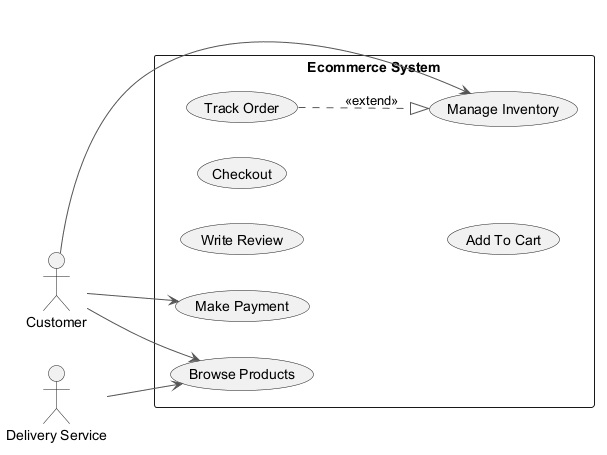

The diagram above was rendered by PlantUML. Its source (embedded in the PNG):
@startuml
skinparam backgroundColor #FFFFFF
skinparam classBackgroundColor #F1F8E9
skinparam classBorderColor #33691E
skinparam ArrowColor #555555
left to right direction
actor "Customer" as Customer
actor "Delivery Service" as DeliveryService
rectangle "Ecommerce System" {
  usecase "Manage Inventory" as UC_ManageInventory
  usecase "Write Review" as UC_WriteReview
  usecase "Checkout" as UC_Checkout
  usecase "Track Order" as UC_TrackOrder
  usecase "Add To Cart" as UC_AddToCart
  usecase "Make Payment" as UC_MakePayment
  usecase "Browse Products" as UC_BrowseProducts
}
Customer --> UC_BrowseProducts
Customer --> UC_ManageInventory
Customer --> UC_MakePayment
DeliveryService --> UC_BrowseProducts
UC_TrackOrder ..|> UC_ManageInventory : <<extend>>
@enduml